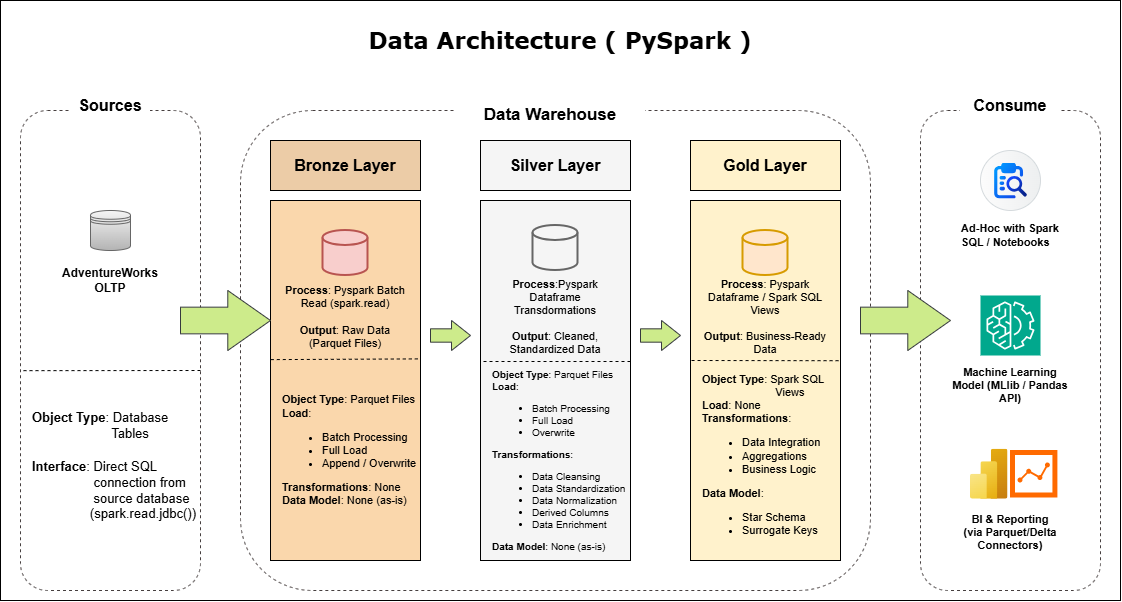

The diagram above was exported from draw.io. Its source (the exported page's mxGraphModel, read from the mxfile embedded in the PNG):
<mxGraphModel dx="1547" dy="1043" grid="1" gridSize="10" guides="1" tooltips="1" connect="1" arrows="1" fold="1" page="1" pageScale="1" pageWidth="850" pageHeight="1100" math="0" shadow="0">
  <root>
    <mxCell id="0" />
    <mxCell id="1" parent="0" />
    <mxCell id="iyphKKuIwHy7zWmTNefS-42" parent="1" style="rounded=0;whiteSpace=wrap;html=1;" value="" vertex="1">
      <mxGeometry height="600" width="1120" x="340" y="340" as="geometry" />
    </mxCell>
    <mxCell id="iyphKKuIwHy7zWmTNefS-1" parent="1" style="rounded=1;whiteSpace=wrap;html=1;dashed=1;strokeWidth=1;strokeColor=light-dark(#463f3f, #EDEDED);" value="" vertex="1">
      <mxGeometry height="480" width="180" x="360" y="450" as="geometry" />
    </mxCell>
    <mxCell id="iyphKKuIwHy7zWmTNefS-2" parent="1" style="rounded=1;whiteSpace=wrap;html=1;dashed=1;strokeWidth=1;strokeColor=light-dark(#463f3f, #EDEDED);" value="" vertex="1">
      <mxGeometry height="480" width="630" x="580" y="450" as="geometry" />
    </mxCell>
    <mxCell id="iyphKKuIwHy7zWmTNefS-3" parent="1" style="text;html=1;whiteSpace=wrap;strokeColor=none;fillColor=none;align=center;verticalAlign=middle;rounded=0;fontSize=23;fontStyle=1;fontFamily=Verdana;" value="Data Architecture ( PySpark )" vertex="1">
      <mxGeometry height="40" width="460" x="670" y="360" as="geometry" />
    </mxCell>
    <mxCell id="iyphKKuIwHy7zWmTNefS-4" parent="1" style="rounded=0;whiteSpace=wrap;html=1;fontStyle=1;fontSize=16;strokeColor=none;" value="Sources" vertex="1">
      <mxGeometry height="30" width="80" x="410" y="430" as="geometry" />
    </mxCell>
    <mxCell id="iyphKKuIwHy7zWmTNefS-5" parent="1" style="rounded=0;whiteSpace=wrap;html=1;fontStyle=1;fontSize=17;strokeColor=none;" value="Data Warehouse" vertex="1">
      <mxGeometry height="30" width="190" x="795" y="440" as="geometry" />
    </mxCell>
    <mxCell id="iyphKKuIwHy7zWmTNefS-6" parent="1" style="shape=datastore;whiteSpace=wrap;html=1;fillColor=#f5f5f5;strokeColor=#666666;gradientColor=#b3b3b3;" value="" vertex="1">
      <mxGeometry height="40" width="40" x="430" y="550" as="geometry" />
    </mxCell>
    <mxCell id="iyphKKuIwHy7zWmTNefS-7" parent="1" style="text;html=1;whiteSpace=wrap;strokeColor=none;fillColor=none;align=center;verticalAlign=middle;rounded=0;fontStyle=1;fontSize=12;" value="AdventureWorks&lt;div&gt;OLTP&lt;/div&gt;" vertex="1">
      <mxGeometry height="40" width="160" x="370" y="600" as="geometry" />
    </mxCell>
    <mxCell id="iyphKKuIwHy7zWmTNefS-8" edge="1" parent="1" style="endArrow=none;dashed=1;html=1;rounded=0;entryX=-0.017;entryY=0.642;entryDx=0;entryDy=0;entryPerimeter=0;" value="">
      <mxGeometry height="50" relative="1" width="50" as="geometry">
        <mxPoint x="540" y="710" as="sourcePoint" />
        <mxPoint x="360.00000000000006" y="710.1600000000001" as="targetPoint" />
      </mxGeometry>
    </mxCell>
    <mxCell id="iyphKKuIwHy7zWmTNefS-9" parent="1" style="text;html=1;whiteSpace=wrap;strokeColor=none;fillColor=none;align=left;verticalAlign=middle;rounded=0;fontSize=13;fontStyle=0" value="&lt;strong&gt;Object Type&lt;/strong&gt;: Database&lt;div&gt;&lt;div&gt;&lt;span style=&quot;white-space: pre;&quot;&gt;&#09;&lt;/span&gt;&lt;span style=&quot;white-space: pre;&quot;&gt;&#09;&amp;nbsp;&lt;/span&gt;&amp;nbsp; &amp;nbsp; &amp;nbsp;Tables&amp;nbsp;&lt;/div&gt;&lt;/div&gt;" vertex="1">
      <mxGeometry height="30" width="180" x="370" y="750" as="geometry" />
    </mxCell>
    <mxCell id="iyphKKuIwHy7zWmTNefS-10" parent="1" style="text;html=1;whiteSpace=wrap;strokeColor=none;fillColor=none;align=left;verticalAlign=middle;rounded=0;fontSize=13;fontStyle=0" value="&lt;strong&gt;Interface&lt;/strong&gt;: Direct SQL &lt;span style=&quot;white-space: pre;&quot;&gt;&#09;&lt;/span&gt;&lt;span style=&quot;white-space: pre;&quot;&gt;&#09;&lt;/span&gt;&amp;nbsp;connection from &lt;span style=&quot;white-space: pre;&quot;&gt;&#09;&lt;/span&gt;&lt;span style=&quot;white-space: pre;&quot;&gt;&#09;&lt;/span&gt;&amp;nbsp;source database&lt;br&gt;&lt;span style=&quot;white-space: pre;&quot;&gt;&#09;&lt;/span&gt;&lt;span style=&quot;white-space: pre;&quot;&gt;&#09;&lt;/span&gt;(spark.read.jdbc())" vertex="1">
      <mxGeometry height="80" width="180" x="370" y="790" as="geometry" />
    </mxCell>
    <mxCell id="iyphKKuIwHy7zWmTNefS-11" parent="1" style="rounded=0;whiteSpace=wrap;html=1;fillColor=#fad7ac;strokeColor=light-dark(#000000, #c98531);" value="" vertex="1">
      <mxGeometry height="360" width="150" x="610" y="540" as="geometry" />
    </mxCell>
    <mxCell id="iyphKKuIwHy7zWmTNefS-12" parent="1" style="rounded=0;whiteSpace=wrap;html=1;fillColor=#f5f5f5;gradientColor=none;strokeColor=light-dark(#000000, #959595);" value="" vertex="1">
      <mxGeometry height="360" width="150" x="820" y="540" as="geometry" />
    </mxCell>
    <mxCell id="iyphKKuIwHy7zWmTNefS-13" parent="1" style="rounded=0;whiteSpace=wrap;html=1;fillColor=#fff2cc;gradientColor=none;strokeColor=light-dark(#000000, #959595);" value="" vertex="1">
      <mxGeometry height="360" width="150" x="1030" y="540" as="geometry" />
    </mxCell>
    <mxCell id="iyphKKuIwHy7zWmTNefS-14" parent="1" style="rounded=0;whiteSpace=wrap;html=1;fillColor=light-dark(#eccca7, #5f3607);strokeColor=light-dark(#000000, #6d5100);gradientColor=none;fontStyle=1;fontSize=16;" value="Bronze Layer" vertex="1">
      <mxGeometry height="50" width="150" x="610" y="480" as="geometry" />
    </mxCell>
    <mxCell id="iyphKKuIwHy7zWmTNefS-15" parent="1" style="rounded=0;whiteSpace=wrap;html=1;fillColor=#f5f5f5;strokeColor=light-dark(#000000, #959595);gradientColor=none;fontSize=16;fontStyle=1" value="Silver Layer" vertex="1">
      <mxGeometry height="50" width="150" x="820" y="480" as="geometry" />
    </mxCell>
    <mxCell id="iyphKKuIwHy7zWmTNefS-16" parent="1" style="rounded=0;whiteSpace=wrap;html=1;fillColor=#fff2cc;gradientColor=none;strokeColor=light-dark(#000000, #6d5100);fontStyle=1;fontSize=16;" value="Gold Layer" vertex="1">
      <mxGeometry height="50" width="150" x="1030" y="480" as="geometry" />
    </mxCell>
    <mxCell id="iyphKKuIwHy7zWmTNefS-17" parent="1" style="shape=singleArrow;whiteSpace=wrap;html=1;arrowWidth=0.4447061695772004;arrowSize=0.4745094847834957;fillColor=#cdeb8b;strokeColor=#36393d;" value="" vertex="1">
      <mxGeometry height="60" width="90" x="520" y="630" as="geometry" />
    </mxCell>
    <mxCell id="iyphKKuIwHy7zWmTNefS-18" parent="1" style="shape=singleArrow;whiteSpace=wrap;html=1;arrowWidth=0.4447061695772004;arrowSize=0.4745094847834957;fillColor=#cdeb8b;strokeColor=#36393d;" value="" vertex="1">
      <mxGeometry height="30" width="40" x="770" y="660" as="geometry" />
    </mxCell>
    <mxCell id="iyphKKuIwHy7zWmTNefS-19" parent="1" style="shape=singleArrow;whiteSpace=wrap;html=1;arrowWidth=0.4447061695772004;arrowSize=0.4745094847834957;fillColor=#cdeb8b;strokeColor=#36393d;" value="" vertex="1">
      <mxGeometry height="30" width="40" x="980" y="660" as="geometry" />
    </mxCell>
    <mxCell id="iyphKKuIwHy7zWmTNefS-20" edge="1" parent="1" source="iyphKKuIwHy7zWmTNefS-11" style="endArrow=none;dashed=1;html=1;rounded=0;entryX=0;entryY=0.442;entryDx=0;entryDy=0;entryPerimeter=0;exitX=0.982;exitY=0.44;exitDx=0;exitDy=0;exitPerimeter=0;" target="iyphKKuIwHy7zWmTNefS-11" value="">
      <mxGeometry height="50" relative="1" width="50" as="geometry">
        <mxPoint x="820" y="690" as="sourcePoint" />
        <mxPoint x="870" y="640" as="targetPoint" />
      </mxGeometry>
    </mxCell>
    <mxCell id="iyphKKuIwHy7zWmTNefS-21" edge="1" parent="1" style="endArrow=none;dashed=1;html=1;rounded=0;" value="">
      <mxGeometry height="50" relative="1" width="50" as="geometry">
        <mxPoint x="970" y="701" as="sourcePoint" />
        <mxPoint x="820" y="701" as="targetPoint" />
      </mxGeometry>
    </mxCell>
    <mxCell id="iyphKKuIwHy7zWmTNefS-22" edge="1" parent="1" source="iyphKKuIwHy7zWmTNefS-13" style="endArrow=none;dashed=1;html=1;rounded=0;exitX=0.987;exitY=0.445;exitDx=0;exitDy=0;exitPerimeter=0;" value="">
      <mxGeometry height="50" relative="1" width="50" as="geometry">
        <mxPoint x="1180" y="700" as="sourcePoint" />
        <mxPoint x="1030" y="700" as="targetPoint" />
      </mxGeometry>
    </mxCell>
    <mxCell id="iyphKKuIwHy7zWmTNefS-23" parent="1" style="rounded=0;whiteSpace=wrap;html=1;fillColor=none;strokeColor=none;fontSize=11;" value="&lt;div&gt;&lt;br&gt;&lt;/div&gt;&lt;div&gt;&lt;strong style=&quot;background-color: transparent; color: light-dark(rgb(0, 0, 0), rgb(255, 255, 255));&quot;&gt;Process&lt;/strong&gt;&lt;span style=&quot;background-color: transparent; color: light-dark(rgb(0, 0, 0), rgb(255, 255, 255));&quot;&gt;: Pyspark Batch Read (spark.read)&lt;/span&gt;&lt;/div&gt;&lt;div&gt;&lt;span style=&quot;background-color: transparent; color: light-dark(rgb(0, 0, 0), rgb(255, 255, 255));&quot;&gt;&lt;br&gt;&lt;/span&gt;&lt;/div&gt;&lt;div&gt;&lt;strong style=&quot;background-color: transparent; color: light-dark(rgb(0, 0, 0), rgb(255, 255, 255));&quot;&gt;Output&lt;/strong&gt;&lt;span style=&quot;background-color: transparent; color: light-dark(rgb(0, 0, 0), rgb(255, 255, 255));&quot;&gt;: Raw Data (Parquet Files)&lt;/span&gt;&lt;/div&gt;" vertex="1">
      <mxGeometry height="70" width="130" x="620" y="615" as="geometry" />
    </mxCell>
    <mxCell id="iyphKKuIwHy7zWmTNefS-24" parent="1" style="rounded=0;whiteSpace=wrap;html=1;fillColor=none;strokeColor=none;align=left;fontSize=11;" value="&lt;strong style=&quot;background-color: transparent; color: light-dark(rgb(0, 0, 0), rgb(255, 255, 255));&quot;&gt;Object Type&lt;/strong&gt;&lt;span style=&quot;background-color: transparent; color: light-dark(rgb(0, 0, 0), rgb(255, 255, 255));&quot;&gt;: Parquet Files&lt;/span&gt;&lt;br&gt;&lt;strong style=&quot;background-color: transparent; color: light-dark(rgb(0, 0, 0), rgb(255, 255, 255));&quot;&gt;Load&lt;/strong&gt;&lt;span style=&quot;background-color: transparent; color: light-dark(rgb(0, 0, 0), rgb(255, 255, 255));&quot;&gt;:&lt;/span&gt;&lt;ul&gt;&lt;li class=&quot;font-claude-response-body whitespace-normal break-words pl-2&quot;&gt;Batch Processing&lt;/li&gt;&lt;li class=&quot;font-claude-response-body whitespace-normal break-words pl-2&quot;&gt;Full Load&lt;/li&gt;&lt;li class=&quot;font-claude-response-body whitespace-normal break-words pl-2&quot;&gt;Append / Overwrite&lt;/li&gt;&lt;/ul&gt;&lt;strong style=&quot;background-color: transparent; color: light-dark(rgb(0, 0, 0), rgb(255, 255, 255));&quot;&gt;Transformations&lt;/strong&gt;&lt;span style=&quot;background-color: transparent; color: light-dark(rgb(0, 0, 0), rgb(255, 255, 255));&quot;&gt;: None&lt;br&gt;&lt;/span&gt;&lt;strong style=&quot;background-color: transparent; color: light-dark(rgb(0, 0, 0), rgb(255, 255, 255));&quot;&gt;Data Model&lt;/strong&gt;&lt;span style=&quot;background-color: transparent; color: light-dark(rgb(0, 0, 0), rgb(255, 255, 255));&quot;&gt;: None (as-is)&lt;/span&gt;" vertex="1">
      <mxGeometry height="200" width="145" x="620" y="690" as="geometry" />
    </mxCell>
    <mxCell id="iyphKKuIwHy7zWmTNefS-25" parent="1" style="rounded=0;whiteSpace=wrap;html=1;fillColor=none;strokeColor=none;align=left;fontSize=10;" value="&lt;strong style=&quot;background-color: transparent; color: light-dark(rgb(0, 0, 0), rgb(255, 255, 255));&quot;&gt;Object Type&lt;/strong&gt;&lt;span style=&quot;background-color: transparent; color: light-dark(rgb(0, 0, 0), rgb(255, 255, 255));&quot;&gt;: Parquet Files&lt;/span&gt;&lt;br&gt;&lt;strong style=&quot;background-color: transparent; color: light-dark(rgb(0, 0, 0), rgb(255, 255, 255));&quot;&gt;Load&lt;/strong&gt;&lt;span style=&quot;background-color: transparent; color: light-dark(rgb(0, 0, 0), rgb(255, 255, 255));&quot;&gt;:&lt;/span&gt;&lt;ul&gt;&lt;li class=&quot;font-claude-response-body whitespace-normal break-words pl-2&quot;&gt;Batch Processing&lt;/li&gt;&lt;li class=&quot;font-claude-response-body whitespace-normal break-words pl-2&quot;&gt;Full Load&lt;/li&gt;&lt;li class=&quot;font-claude-response-body whitespace-normal break-words pl-2&quot;&gt;Overwrite&lt;/li&gt;&lt;/ul&gt;&lt;strong style=&quot;background-color: transparent; color: light-dark(rgb(0, 0, 0), rgb(255, 255, 255));&quot;&gt;Transformations&lt;/strong&gt;&lt;span style=&quot;background-color: transparent; color: light-dark(rgb(0, 0, 0), rgb(255, 255, 255));&quot;&gt;:&amp;nbsp;&lt;/span&gt;&lt;ul&gt;&lt;li class=&quot;font-claude-response-body whitespace-normal break-words pl-2&quot;&gt;Data Cleansing&lt;/li&gt;&lt;li class=&quot;font-claude-response-body whitespace-normal break-words pl-2&quot;&gt;Data Standardization&lt;/li&gt;&lt;li class=&quot;font-claude-response-body whitespace-normal break-words pl-2&quot;&gt;Data Normalization&lt;/li&gt;&lt;li class=&quot;font-claude-response-body whitespace-normal break-words pl-2&quot;&gt;Derived Columns&lt;/li&gt;&lt;li class=&quot;font-claude-response-body whitespace-normal break-words pl-2&quot;&gt;Data Enrichment&lt;/li&gt;&lt;/ul&gt;&lt;strong style=&quot;background-color: transparent; color: light-dark(rgb(0, 0, 0), rgb(255, 255, 255));&quot;&gt;Data Model&lt;/strong&gt;&lt;span style=&quot;background-color: transparent; color: light-dark(rgb(0, 0, 0), rgb(255, 255, 255));&quot;&gt;: None (as-is)&lt;/span&gt;" vertex="1">
      <mxGeometry height="200" width="145" x="830" y="700" as="geometry" />
    </mxCell>
    <mxCell id="iyphKKuIwHy7zWmTNefS-26" parent="1" style="rounded=0;whiteSpace=wrap;html=1;fillColor=none;strokeColor=none;fontSize=11;" value="&lt;div&gt;&lt;br&gt;&lt;/div&gt;&lt;div&gt;&lt;strong style=&quot;background-color: transparent; color: light-dark(rgb(0, 0, 0), rgb(255, 255, 255));&quot;&gt;Process&lt;/strong&gt;&lt;span style=&quot;background-color: transparent; color: light-dark(rgb(0, 0, 0), rgb(255, 255, 255));&quot;&gt;:Pyspark Dataframe Transdormations&lt;/span&gt;&lt;/div&gt;&lt;div&gt;&lt;br&gt;&lt;strong style=&quot;background-color: transparent; color: light-dark(rgb(0, 0, 0), rgb(255, 255, 255));&quot;&gt;Output&lt;/strong&gt;&lt;span style=&quot;background-color: transparent; color: light-dark(rgb(0, 0, 0), rgb(255, 255, 255));&quot;&gt;:&amp;nbsp;&lt;/span&gt;&lt;span style=&quot;background-color: transparent; color: light-dark(rgb(0, 0, 0), rgb(255, 255, 255));&quot;&gt;Cleaned, Standardized Data&lt;/span&gt;&lt;/div&gt;" vertex="1">
      <mxGeometry height="80" width="130" x="830" y="610" as="geometry" />
    </mxCell>
    <mxCell id="iyphKKuIwHy7zWmTNefS-27" parent="1" style="rounded=0;whiteSpace=wrap;html=1;fillColor=none;strokeColor=none;fontSize=11;" value="&lt;div&gt;&lt;br&gt;&lt;/div&gt;&lt;div&gt;&lt;strong style=&quot;background-color: transparent; color: light-dark(rgb(0, 0, 0), rgb(255, 255, 255));&quot;&gt;Process&lt;/strong&gt;&lt;span style=&quot;background-color: transparent; color: light-dark(rgb(0, 0, 0), rgb(255, 255, 255));&quot;&gt;:&amp;nbsp;&lt;/span&gt;&lt;span style=&quot;background-color: transparent; color: light-dark(rgb(0, 0, 0), rgb(255, 255, 255));&quot;&gt;Pyspark Dataframe / Spark SQL Views&lt;/span&gt;&lt;/div&gt;&lt;div&gt;&lt;br&gt;&lt;strong style=&quot;background-color: transparent; color: light-dark(rgb(0, 0, 0), rgb(255, 255, 255));&quot;&gt;Output&lt;/strong&gt;&lt;span style=&quot;background-color: transparent; color: light-dark(rgb(0, 0, 0), rgb(255, 255, 255));&quot;&gt;:&lt;/span&gt;&lt;span style=&quot;background-color: transparent; color: light-dark(rgb(0, 0, 0), rgb(255, 255, 255));&quot;&gt;&amp;nbsp;Business-Ready Data&lt;/span&gt;&lt;/div&gt;" vertex="1">
      <mxGeometry height="70" width="130" x="1040" y="615" as="geometry" />
    </mxCell>
    <mxCell id="iyphKKuIwHy7zWmTNefS-28" parent="1" style="rounded=0;whiteSpace=wrap;html=1;fillColor=none;strokeColor=none;align=left;fontSize=11;" value="&lt;strong style=&quot;background-color: transparent; color: light-dark(rgb(0, 0, 0), rgb(255, 255, 255));&quot;&gt;Object Type&lt;/strong&gt;&lt;span style=&quot;background-color: transparent; color: light-dark(rgb(0, 0, 0), rgb(255, 255, 255));&quot;&gt;: Spark SQL &lt;span style=&quot;white-space: pre;&quot;&gt;&#09;&lt;/span&gt;&lt;span style=&quot;white-space: pre;&quot;&gt;&#09;&lt;/span&gt;&lt;span style=&quot;white-space: pre;&quot;&gt;&#09;&lt;/span&gt;Views&lt;/span&gt;&lt;br&gt;&lt;strong style=&quot;background-color: transparent; color: light-dark(rgb(0, 0, 0), rgb(255, 255, 255));&quot;&gt;Load&lt;/strong&gt;&lt;span style=&quot;background-color: transparent; color: light-dark(rgb(0, 0, 0), rgb(255, 255, 255));&quot;&gt;: None&lt;br&gt;&lt;/span&gt;&lt;strong style=&quot;background-color: transparent; color: light-dark(rgb(0, 0, 0), rgb(255, 255, 255));&quot;&gt;Transformations&lt;/strong&gt;&lt;span style=&quot;background-color: transparent; color: light-dark(rgb(0, 0, 0), rgb(255, 255, 255));&quot;&gt;:&amp;nbsp;&lt;/span&gt;&lt;ul&gt;&lt;li class=&quot;font-claude-response-body whitespace-normal break-words pl-2&quot;&gt;Data Integration&lt;/li&gt;&lt;li class=&quot;font-claude-response-body whitespace-normal break-words pl-2&quot;&gt;Aggregations&lt;/li&gt;&lt;li class=&quot;font-claude-response-body whitespace-normal break-words pl-2&quot;&gt;Business Logic&lt;/li&gt;&lt;/ul&gt;&lt;strong style=&quot;background-color: transparent; color: light-dark(rgb(0, 0, 0), rgb(255, 255, 255));&quot;&gt;Data Model&lt;/strong&gt;&lt;span style=&quot;background-color: transparent; color: light-dark(rgb(0, 0, 0), rgb(255, 255, 255));&quot;&gt;:&lt;/span&gt;&lt;div&gt;&lt;ul&gt;&lt;li&gt;Star Schema&lt;/li&gt;&lt;li&gt;Surrogate Keys&lt;/li&gt;&lt;/ul&gt;&lt;/div&gt;" vertex="1">
      <mxGeometry height="200" width="145" x="1040" y="700" as="geometry" />
    </mxCell>
    <mxCell id="iyphKKuIwHy7zWmTNefS-29" parent="1" style="strokeWidth=2;html=1;shape=mxgraph.flowchart.database;whiteSpace=wrap;fillColor=#f8cecc;strokeColor=#b85450;" value="" vertex="1">
      <mxGeometry height="45" width="45" x="662.5" y="570" as="geometry" />
    </mxCell>
    <mxCell id="iyphKKuIwHy7zWmTNefS-30" parent="1" style="strokeWidth=2;html=1;shape=mxgraph.flowchart.database;whiteSpace=wrap;fillColor=#f5f5f5;strokeColor=#666666;fontColor=#333333;" value="" vertex="1">
      <mxGeometry height="45" width="45" x="872.5" y="565" as="geometry" />
    </mxCell>
    <mxCell id="iyphKKuIwHy7zWmTNefS-31" parent="1" style="strokeWidth=2;html=1;shape=mxgraph.flowchart.database;whiteSpace=wrap;fillColor=#ffe6cc;strokeColor=#d79b00;" value="" vertex="1">
      <mxGeometry height="45" width="45" x="1082.5" y="570" as="geometry" />
    </mxCell>
    <mxCell id="iyphKKuIwHy7zWmTNefS-32" parent="1" style="rounded=1;whiteSpace=wrap;html=1;dashed=1;strokeWidth=1;strokeColor=light-dark(#463f3f, #EDEDED);" value="" vertex="1">
      <mxGeometry height="480" width="180" x="1260" y="450" as="geometry" />
    </mxCell>
    <mxCell id="iyphKKuIwHy7zWmTNefS-33" parent="1" style="shape=singleArrow;whiteSpace=wrap;html=1;arrowWidth=0.4447061695772004;arrowSize=0.4745094847834957;fillColor=#cdeb8b;strokeColor=#36393d;" value="" vertex="1">
      <mxGeometry height="60" width="90" x="1200" y="630" as="geometry" />
    </mxCell>
    <mxCell id="iyphKKuIwHy7zWmTNefS-34" parent="1" style="shape=mxgraph.sap.icon;labelPosition=center;verticalLabelPosition=bottom;align=center;verticalAlign=top;strokeWidth=1;strokeColor=#D5DADD;fillColor=#EDEFF0;gradientColor=#FCFCFC;gradientDirection=west;aspect=fixed;SAPIcon=SAP_Audit_Log_Service" value="" vertex="1">
      <mxGeometry height="60" width="60" x="1320" y="490" as="geometry" />
    </mxCell>
    <mxCell id="iyphKKuIwHy7zWmTNefS-35" parent="1" style="rounded=0;whiteSpace=wrap;html=1;fillColor=none;strokeColor=none;fontSize=11;fontStyle=1" value="Ad-Hoc with Spark&lt;div&gt;SQL / Notebooks&lt;span style=&quot;white-space: pre;&quot;&gt;&#09;&lt;/span&gt;&lt;/div&gt;" vertex="1">
      <mxGeometry height="70" width="130" x="1285" y="540" as="geometry" />
    </mxCell>
    <mxCell id="iyphKKuIwHy7zWmTNefS-36" parent="1" style="sketch=0;points=[[0,0,0],[0.25,0,0],[0.5,0,0],[0.75,0,0],[1,0,0],[0,1,0],[0.25,1,0],[0.5,1,0],[0.75,1,0],[1,1,0],[0,0.25,0],[0,0.5,0],[0,0.75,0],[1,0.25,0],[1,0.5,0],[1,0.75,0]];outlineConnect=0;fontColor=#232F3E;fillColor=#01A88D;strokeColor=#ffffff;dashed=0;verticalLabelPosition=bottom;verticalAlign=top;align=center;html=1;fontSize=12;fontStyle=0;aspect=fixed;shape=mxgraph.aws4.resourceIcon;resIcon=mxgraph.aws4.machine_learning;" value="" vertex="1">
      <mxGeometry height="60" width="60" x="1320" y="635" as="geometry" />
    </mxCell>
    <mxCell id="iyphKKuIwHy7zWmTNefS-37" parent="1" style="rounded=0;whiteSpace=wrap;html=1;fillColor=none;strokeColor=none;fontSize=11;fontStyle=1" value="Machine Learning&lt;div&gt;Model (MLlib / Pandas API)&lt;/div&gt;" vertex="1">
      <mxGeometry height="70" width="130" x="1285" y="690" as="geometry" />
    </mxCell>
    <mxCell id="iyphKKuIwHy7zWmTNefS-38" parent="1" style="image;aspect=fixed;html=1;points=[];align=center;fontSize=12;image=img/lib/azure2/analytics/Power_BI_Embedded.svg;" value="" vertex="1">
      <mxGeometry height="50" width="37.5" x="1310" y="788.7" as="geometry" />
    </mxCell>
    <mxCell id="iyphKKuIwHy7zWmTNefS-39" parent="1" style="points=[];aspect=fixed;html=1;align=center;shadow=0;dashed=0;fillColor=#FF6A00;strokeColor=none;shape=mxgraph.alibaba_cloud.nlp-sa_sentiment_analysis;" value="" vertex="1">
      <mxGeometry height="47.400000000000006" width="47.400000000000006" x="1350" y="790" as="geometry" />
    </mxCell>
    <mxCell id="iyphKKuIwHy7zWmTNefS-40" parent="1" style="rounded=0;whiteSpace=wrap;html=1;fillColor=none;strokeColor=none;fontSize=11;fontStyle=1" value="BI &amp;amp; Reporting&lt;div&gt;(via Parquet/Delta Connectors)&lt;/div&gt;" vertex="1">
      <mxGeometry height="70" width="130" x="1285" y="837.4" as="geometry" />
    </mxCell>
    <mxCell id="iyphKKuIwHy7zWmTNefS-41" parent="1" style="rounded=0;whiteSpace=wrap;html=1;fontStyle=1;fontSize=16;strokeColor=none;" value="Consume" vertex="1">
      <mxGeometry height="30" width="100" x="1300" y="430" as="geometry" />
    </mxCell>
  </root>
</mxGraphModel>